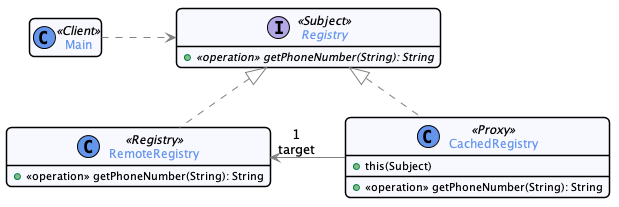

The diagram above was rendered by PlantUML. Its source (embedded in the PNG):
@startuml


skinparam nodesep 75
skinparam ranksep 75
hide empty members

skinparam noteFontSize 10
skinparam noteFontName Courier

skinparam monochrome  false
skinparam shadowing   false
skinparam roundcorner 10
skinparam linetype polyline

skinparam class {
    BackgroundColor GhostWhite
    ArrowColor      Gray
    BorderColor     Black
    fontColor       CornFlowerBlue
}

skinparam state {
    BackgroundColor GhostWhite
    ArrowColor      Gray
    BorderColor     Black
    fontColor       CornFlowerBlue
}

skinparam object {
    BackgroundColor GhostWhite
    ArrowColor      Gray
    BorderColor     Black
}

skinparam package<<Layout>> {
  borderColor         Transparent
  backgroundColor     Transparent
  fontColor           Transparent
  stereotypeFontColor Transparent
}

skinparam sequence {
	ArrowColor                  Gray
  LifeLineBorderColor         CornFlowerBlue
  LifeLineBackgroundColor     GhostWhite
	ParticipantBorderColor      CornFlowerBlue
	ParticipantBackgroundColor  GhostWhite
  ActorBorderColor            CornFlowerBlue
	ActorBackgroundColor        GhostWhite
  BoxBorderColor         CornFlowerBlue
  BoxBackgroundColor         GhostWhite
}

skinparam stereotypeCBackgroundColor CornflowerBlue

hide footbox
hide empty members

skinparam note {
 BackgroundColor GhostWhite
 BorderColor         CornFlowerBlue
}
skinparam ranksep 50

class Main <<Client>>

interface Registry <<Subject>> {
  + {abstract} <<operation>> getPhoneNumber(String): String
}

Main .> Registry

class RemoteRegistry <<Registry>> {
  + <<operation>> getPhoneNumber(String): String
}

Registry <|.. RemoteRegistry

class CachedRegistry <<Proxy>> {
  + this(Subject)
  __
  + <<operation>> getPhoneNumber(String): String
}
Registry <|.. CachedRegistry

RemoteRegistry "1\ntarget" <- CachedRegistry

@enduml